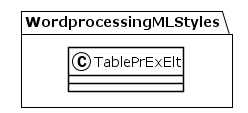

The diagram above was rendered by PlantUML. Its source (embedded in the PNG):
@startuml
!theme plain
package WordprocessingMLStyles {
class TablePrExElt {
}
}
@enduml